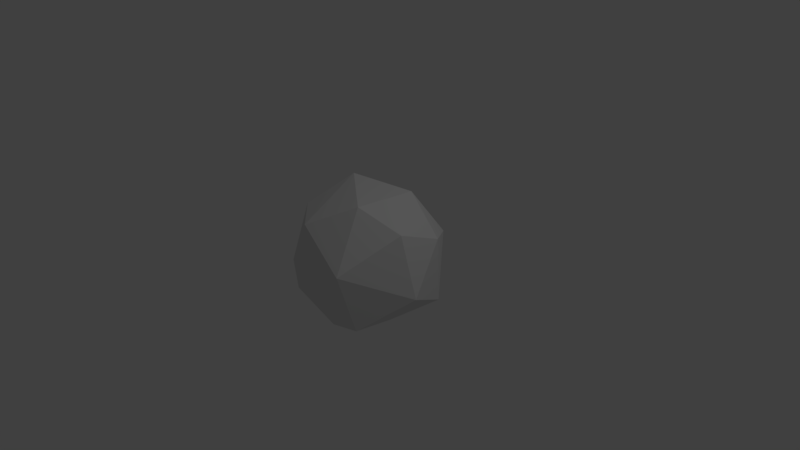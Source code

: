 # Source: cornerssphere.blend  (saved by Blender 2.78.0; exported with 4.5.12 LTS)
import bpy
from mathutils import Matrix  # noqa: F401  (used for matrix-valued properties, if any)

bpy.ops.wm.read_factory_settings(use_empty=True)
scene = bpy.context.scene
scene.name = 'Scene'

# ---- collections
col_collection_1 = bpy.data.collections.new('Collection 1'); scene.collection.children.link(col_collection_1)

# ---- world
world_world = bpy.data.worlds.new('World'); scene.world = world_world
world_world.color = (0.05088, 0.05088, 0.05088)
world_world.use_sun_shadow = False
world_world.sun_shadow_jitter_overblur = 0.0
world_world.cycles.sampling_method = 'MANUAL'

# ---- cameras
cam_camera = bpy.data.cameras.new('Camera')
cam_camera.clip_end = 100.0
cam_camera.lens = 35.0
cam_camera.sensor_width = 32.0
cam_camera.sensor_height = 18.0
cam_camera.ortho_scale = 7.314
cam_camera.dof.focus_distance = 0.0

# ---- lights
light_lamp = bpy.data.lights.new('Lamp', 'POINT')
light_lamp.transmission_factor = 0.0
light_lamp.cutoff_distance = 30.0
light_lamp.energy = 100.0
light_lamp.shadow_buffer_clip_start = 1.001
light_lamp.shadow_soft_size = 0.1
light_lamp.shadow_maximum_resolution = 0.006
light_lamp.use_absolute_resolution = True

# ---- meshes
me_x = bpy.data.meshes.new('Сфера')
me_x.from_pydata([(-0.09461, 0.8305, 0.5974), (-0.3963, 0.1097, 0.9753), (0.4661, 0.8829, 0.1999), (0.1384, 0.9211, -0.4896), (0.1778, 0.2007, -1.004), (0.371, 0.3902, 0.8817), (0.8592, 0.3719, 0.4059), (0.8509, 0.4191, -0.4837), (1.013, -0.144, -0.1861), (0.7936, -0.1851, 0.6212), (0.2934, -0.4197, 0.8984), (0.4569, -0.9153, 0.1861), (0.4988, -0.667, -0.6448), (-0.249, -0.9579, -0.22), (-0.2544, -0.8102, 0.6041), (-0.1259, -0.5267, -0.8975), (-0.743, -0.383, 0.5974), (-0.8299, -0.5981, -0.1861), (-0.9908, 0.1227, 0.1999), (-0.691, 0.04565, -0.7927), (-0.674, 0.7693, 0.2084), (-0.5956, 0.6196, -0.5794)], [], [(0, 2, 3), (2, 6, 7), (2, 7, 3), (5, 6, 2), (7, 6, 8), (5, 1, 10), (8, 12, 7), (9, 10, 11), (12, 15, 4), (11, 13, 12), (11, 14, 13), (14, 17, 13), (4, 15, 19), (15, 17, 19), (16, 18, 17), (1, 20, 18), (19, 21, 4), (20, 0, 3), (20, 3, 21), (1, 16, 14, 10), (0, 5, 2), (4, 3, 7), (5, 9, 6), (7, 12, 4), (8, 6, 9), (9, 5, 10), (8, 9, 11), (8, 11, 12), (10, 14, 11), (12, 13, 15), (13, 17, 15), (21, 19, 18, 20), (17, 14, 16), (17, 18, 19), (16, 1, 18), (1, 0, 20), (1, 5, 0), (4, 21, 3)])
_uv = me_x.uv_layers.new(name='UVMap')
_uv.uv.foreach_set('vector', [0.2061, 0.3264, 0.1881, 0.3438, 0.1785, 0.3228, 0.1276, 0.3842, 0.1515, 0.3772, 0.1557, 0.4119, 0.1881, 0.3438, 0.1465, 0.3466, 0.1785, 0.3228, 0.1462, 0.3526, 0.1515, 0.3772, 0.1276, 0.3842, 0.1557, 0.4119, 0.1515, 0.3772, 0.181, 0.3979, 0.05979, 0.4232, 0.06509, 0.3935, 0.09531, 0.4179, 0.1294, 0.352, 0.1075, 0.3221, 0.1465, 0.3466, 0.1767, 0.3635, 0.1851, 0.3442, 0.2146, 0.3698, 0.06575, 0.3498, 0.08809, 0.3276, 0.105, 0.3423, 0.02672, 0.3389, 0.05222, 0.3147, 0.06575, 0.3498, 0.02672, 0.3389, 0.02213, 0.3061, 0.05222, 0.3147, 0.02213, 0.3061, 0.06736, 0.2917, 0.05222, 0.3147, 0.1376, 0.3122, 0.118, 0.2958, 0.1527, 0.2797, 0.08809, 0.3276, 0.06736, 0.2917, 0.1051, 0.3048, 0.1355, 0.4409, 0.1103, 0.4498, 0.1131, 0.4158, 0.1311, 0.4663, 0.08814, 0.4723, 0.1103, 0.4498, 0.1527, 0.2797, 0.1781, 0.2907, 0.1376, 0.3122, 0.2047, 0.2986, 0.2061, 0.3264, 0.1785, 0.3228, 0.2047, 0.2986, 0.1785, 0.3228, 0.1781, 0.2907, 0.06509, 0.3935, 0.0915, 0.3732, 0.1141, 0.3912, 0.09531, 0.4179, 0.1262, 0.3611, 0.1462, 0.3526, 0.1276, 0.3842, 0.1376, 0.3122, 0.1785, 0.3228, 0.1465, 0.3466, 0.1462, 0.3526, 0.1767, 0.3635, 0.1515, 0.3772, 0.1465, 0.3466, 0.1075, 0.3221, 0.1376, 0.3122, 0.181, 0.3979, 0.1515, 0.3772, 0.1767, 0.3635, 0.1767, 0.3635, 0.1462, 0.3526, 0.1851, 0.3442, 0.181, 0.3979, 0.1767, 0.3635, 0.2146, 0.3698, 0.181, 0.3979, 0.2146, 0.3698, 0.2088, 0.4045, 0.09531, 0.4179, 0.1141, 0.3912, 0.1316, 0.4132, 0.06575, 0.3498, 0.05222, 0.3147, 0.08809, 0.3276, 0.05222, 0.3147, 0.06736, 0.2917, 0.08809, 0.3276, 0.06136, 0.4493, 0.07048, 0.4245, 0.1103, 0.4498, 0.08814, 0.4723, 0.1146, 0.3586, 0.1141, 0.3912, 0.0915, 0.3732, 0.1131, 0.4158, 0.1103, 0.4498, 0.07048, 0.4245, 0.0915, 0.3732, 0.06509, 0.3935, 0.07412, 0.3597, 0.06509, 0.3935, 0.04172, 0.4025, 0.04724, 0.3743, 0.06509, 0.3935, 0.05979, 0.4232, 0.04172, 0.4025, 0.1376, 0.3122, 0.1781, 0.2907, 0.1785, 0.3228])
me_x.use_remesh_preserve_volume = False
me_x.use_remesh_preserve_attributes = False
me_x.use_mirror_vertex_groups = False
me_x.update()
me_001 = bpy.data.meshes.new('Икосфера.001')
me_001.from_pydata([(-0.09297, -0.2861, -2.575), (0.306, -0.1639, -0.1891), (-0.2155, -0.1978, -0.1891), (-0.3522, 0.1103, -0.1891), (-0.05453, 0.2751, -0.3194), (0.2878, 0.04366, -0.3194), (0.0728, -0.07207, 0.1675), (-0.2775, 0.03062, 0.1609), (-1.998, 1.098, 1.235), (0.2613, 0.2751, 0.1916), (2.262, -0.2861, 1.235), (-0.07133, 0.1103, 0.4428)], [], [(0, 1, 2), (1, 0, 5), (0, 2, 3), (0, 3, 4), (0, 4, 5), (1, 5, 10), (4, 3, 8), (1, 10, 6), (3, 7, 8), (4, 8, 9), (5, 9, 10), (6, 10, 11), (8, 7, 11), (9, 8, 11), (10, 9, 11)])
_uv = me_001.uv_layers.new(name='UVMap')
_uv.uv.foreach_set('vector', [0.1516, 0.3706, 0.1817, 0.4657, 0.1603, 0.4673, 0.07873, 0.3976, 0.06548, 0.4707, 0.06967, 0.403, 0.1516, 0.3706, 0.1603, 0.4673, 0.1516, 0.4707, 0.1817, 0.4707, 0.1864, 0.3977, 0.1996, 0.406, 0.1294, 0.3764, 0.1167, 0.2813, 0.1344, 0.2813, 0.07873, 0.3976, 0.06967, 0.403, 0.06548, 0.2985, 0.1996, 0.406, 0.1864, 0.3977, 0.1817, 0.2992, 0.1996, 0.4707, 0.1996, 0.3709, 0.2184, 0.4699, 0.1046, 0.3764, 0.1193, 0.3782, 0.1329, 0.4707, 0.07873, 0.4707, 0.07873, 0.3644, 0.1046, 0.4678, 0.04408, 0.3664, 0.06548, 0.3771, 0.04408, 0.4707, 0.2184, 0.4699, 0.1996, 0.3709, 0.2335, 0.4686, 0.1329, 0.4707, 0.1193, 0.3782, 0.1344, 0.3764, 0.1516, 0.3638, 0.1344, 0.4707, 0.1366, 0.3756, 0.1344, 0.2994, 0.1516, 0.3638, 0.1366, 0.3756])
me_001.use_remesh_preserve_volume = False
me_001.use_remesh_preserve_attributes = False
me_001.use_mirror_vertex_groups = False
me_001.update()

# ---- objects
ob_mainsphere = bpy.data.objects.new('MainSphere', me_x)
ob_corners = bpy.data.objects.new('Corners', me_001)
ob_lamp = bpy.data.objects.new('Lamp', light_lamp)
ob_camera = bpy.data.objects.new('Camera', cam_camera)

# ---- transforms, parenting, visibility, modifiers, constraints
ob_mainsphere.location = (0.0, 0.0, 0.0)
ob_mainsphere.lineart.crease_threshold = 0.0
ob_corners.parent = ob_mainsphere
ob_corners.location = (0.0, 0.0, 0.0)
ob_corners.scale = (0.3245, 0.3245, 0.3245)
ob_corners.lineart.crease_threshold = 0.0
ob_lamp.location = (4.076, 1.005, 5.904)
ob_lamp.rotation_euler = (0.6503, 0.05522, 1.866)
ob_lamp.lock_rotations_4d = False
ob_lamp.empty_display_type = 'ARROWS'
ob_lamp.color = (0.0, 0.0, 0.0, 0.0)
ob_lamp.lineart.crease_threshold = 0.0
ob_camera.location = (7.481, -6.508, 5.344)
ob_camera.rotation_euler = (1.109, 0.0, 0.8149)
ob_camera.lock_rotations_4d = False
ob_camera.empty_display_type = 'ARROWS'
ob_camera.color = (0.0, 0.0, 0.0, 0.0)
ob_camera.display_type = 'WIRE'
ob_camera.lineart.crease_threshold = 0.0

# ---- collection membership
col_collection_1.objects.link(ob_mainsphere)
col_collection_1.objects.link(ob_corners)
col_collection_1.objects.link(ob_lamp)
col_collection_1.objects.link(ob_camera)

# ---- scene / render settings (as saved in the file)
scene.camera = ob_camera
scene.frame_start = 0; scene.frame_end = 250; scene.frame_set(0)
scene.render.engine = 'CYCLES'
scene.render.resolution_percentage = 50
scene.render.dither_intensity = 0.0
scene.cycles.use_denoising = False
scene.cycles.samples = 128
scene.cycles.sampling_pattern = 'TABULATED_SOBOL'
scene.cycles.light_sampling_threshold = 0.0
scene.cycles.use_adaptive_sampling = False
scene.cycles.use_light_tree = False
scene.cycles.blur_glossy = 0.0
scene.cycles.sample_clamp_indirect = 0.0
scene.view_settings.view_transform = 'Standard'
bpy.context.view_layer.update()
